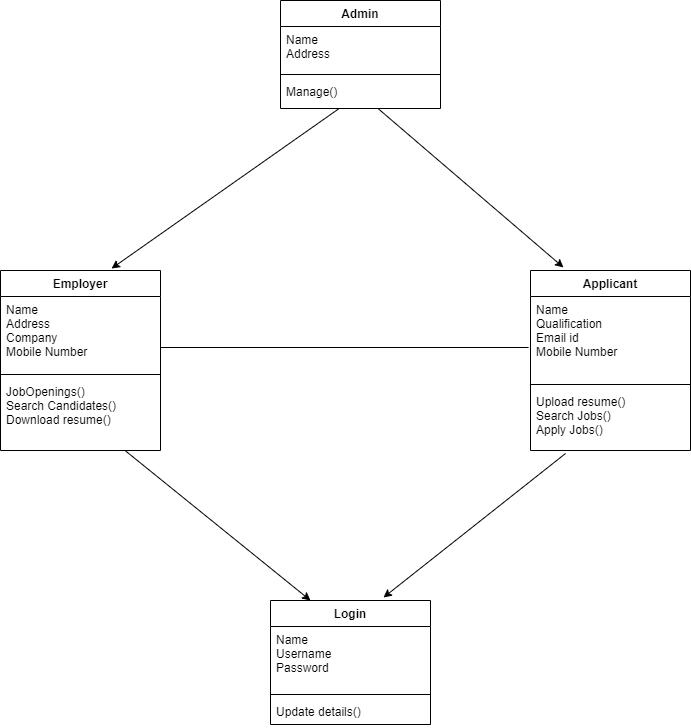

The diagram above was exported from draw.io. Its source (the exported page's mxGraphModel, read from the mxfile embedded in the PNG):
<mxGraphModel dx="868" dy="393" grid="1" gridSize="10" guides="1" tooltips="1" connect="1" arrows="1" fold="1" page="1" pageScale="1" pageWidth="850" pageHeight="1100" math="0" shadow="0">
  <root>
    <mxCell id="0" />
    <mxCell id="1" parent="0" />
    <mxCell id="7LpXLHyFcyRuZma5e5UK-1" value="Admin" style="swimlane;fontStyle=1;align=center;verticalAlign=top;childLayout=stackLayout;horizontal=1;startSize=26;horizontalStack=0;resizeParent=1;resizeParentMax=0;resizeLast=0;collapsible=1;marginBottom=0;" vertex="1" parent="1">
      <mxGeometry x="330" y="60" width="160" height="108" as="geometry" />
    </mxCell>
    <mxCell id="7LpXLHyFcyRuZma5e5UK-2" value="Name&#10;Address" style="text;strokeColor=none;fillColor=none;align=left;verticalAlign=top;spacingLeft=4;spacingRight=4;overflow=hidden;rotatable=0;points=[[0,0.5],[1,0.5]];portConstraint=eastwest;" vertex="1" parent="7LpXLHyFcyRuZma5e5UK-1">
      <mxGeometry y="26" width="160" height="44" as="geometry" />
    </mxCell>
    <mxCell id="7LpXLHyFcyRuZma5e5UK-3" value="" style="line;strokeWidth=1;fillColor=none;align=left;verticalAlign=middle;spacingTop=-1;spacingLeft=3;spacingRight=3;rotatable=0;labelPosition=right;points=[];portConstraint=eastwest;" vertex="1" parent="7LpXLHyFcyRuZma5e5UK-1">
      <mxGeometry y="70" width="160" height="8" as="geometry" />
    </mxCell>
    <mxCell id="7LpXLHyFcyRuZma5e5UK-4" value="Manage()" style="text;strokeColor=none;fillColor=none;align=left;verticalAlign=top;spacingLeft=4;spacingRight=4;overflow=hidden;rotatable=0;points=[[0,0.5],[1,0.5]];portConstraint=eastwest;" vertex="1" parent="7LpXLHyFcyRuZma5e5UK-1">
      <mxGeometry y="78" width="160" height="30" as="geometry" />
    </mxCell>
    <mxCell id="7LpXLHyFcyRuZma5e5UK-9" value="Applicant" style="swimlane;fontStyle=1;align=center;verticalAlign=top;childLayout=stackLayout;horizontal=1;startSize=26;horizontalStack=0;resizeParent=1;resizeParentMax=0;resizeLast=0;collapsible=1;marginBottom=0;" vertex="1" parent="1">
      <mxGeometry x="580" y="330" width="160" height="180" as="geometry" />
    </mxCell>
    <mxCell id="7LpXLHyFcyRuZma5e5UK-10" value="Name&#10;Qualification&#10;Email id&#10;Mobile Number" style="text;strokeColor=none;fillColor=none;align=left;verticalAlign=top;spacingLeft=4;spacingRight=4;overflow=hidden;rotatable=0;points=[[0,0.5],[1,0.5]];portConstraint=eastwest;" vertex="1" parent="7LpXLHyFcyRuZma5e5UK-9">
      <mxGeometry y="26" width="160" height="84" as="geometry" />
    </mxCell>
    <mxCell id="7LpXLHyFcyRuZma5e5UK-11" value="" style="line;strokeWidth=1;fillColor=none;align=left;verticalAlign=middle;spacingTop=-1;spacingLeft=3;spacingRight=3;rotatable=0;labelPosition=right;points=[];portConstraint=eastwest;" vertex="1" parent="7LpXLHyFcyRuZma5e5UK-9">
      <mxGeometry y="110" width="160" height="8" as="geometry" />
    </mxCell>
    <mxCell id="7LpXLHyFcyRuZma5e5UK-12" value="Upload resume()&#10;Search Jobs()&#10;Apply Jobs()" style="text;strokeColor=none;fillColor=none;align=left;verticalAlign=top;spacingLeft=4;spacingRight=4;overflow=hidden;rotatable=0;points=[[0,0.5],[1,0.5]];portConstraint=eastwest;" vertex="1" parent="7LpXLHyFcyRuZma5e5UK-9">
      <mxGeometry y="118" width="160" height="62" as="geometry" />
    </mxCell>
    <mxCell id="7LpXLHyFcyRuZma5e5UK-13" value="Employer" style="swimlane;fontStyle=1;align=center;verticalAlign=top;childLayout=stackLayout;horizontal=1;startSize=26;horizontalStack=0;resizeParent=1;resizeParentMax=0;resizeLast=0;collapsible=1;marginBottom=0;" vertex="1" parent="1">
      <mxGeometry x="50" y="330" width="160" height="180" as="geometry" />
    </mxCell>
    <mxCell id="7LpXLHyFcyRuZma5e5UK-14" value="Name&#10;Address&#10;Company&#10;Mobile Number" style="text;strokeColor=none;fillColor=none;align=left;verticalAlign=top;spacingLeft=4;spacingRight=4;overflow=hidden;rotatable=0;points=[[0,0.5],[1,0.5]];portConstraint=eastwest;" vertex="1" parent="7LpXLHyFcyRuZma5e5UK-13">
      <mxGeometry y="26" width="160" height="74" as="geometry" />
    </mxCell>
    <mxCell id="7LpXLHyFcyRuZma5e5UK-15" value="" style="line;strokeWidth=1;fillColor=none;align=left;verticalAlign=middle;spacingTop=-1;spacingLeft=3;spacingRight=3;rotatable=0;labelPosition=right;points=[];portConstraint=eastwest;" vertex="1" parent="7LpXLHyFcyRuZma5e5UK-13">
      <mxGeometry y="100" width="160" height="8" as="geometry" />
    </mxCell>
    <mxCell id="7LpXLHyFcyRuZma5e5UK-16" value="JobOpenings()&#10;Search Candidates()&#10;Download resume()" style="text;strokeColor=none;fillColor=none;align=left;verticalAlign=top;spacingLeft=4;spacingRight=4;overflow=hidden;rotatable=0;points=[[0,0.5],[1,0.5]];portConstraint=eastwest;" vertex="1" parent="7LpXLHyFcyRuZma5e5UK-13">
      <mxGeometry y="108" width="160" height="72" as="geometry" />
    </mxCell>
    <mxCell id="7LpXLHyFcyRuZma5e5UK-17" value="Login" style="swimlane;fontStyle=1;align=center;verticalAlign=top;childLayout=stackLayout;horizontal=1;startSize=26;horizontalStack=0;resizeParent=1;resizeParentMax=0;resizeLast=0;collapsible=1;marginBottom=0;" vertex="1" parent="1">
      <mxGeometry x="320" y="660" width="160" height="124" as="geometry" />
    </mxCell>
    <mxCell id="7LpXLHyFcyRuZma5e5UK-18" value="Name&#10;Username&#10;Password" style="text;strokeColor=none;fillColor=none;align=left;verticalAlign=top;spacingLeft=4;spacingRight=4;overflow=hidden;rotatable=0;points=[[0,0.5],[1,0.5]];portConstraint=eastwest;" vertex="1" parent="7LpXLHyFcyRuZma5e5UK-17">
      <mxGeometry y="26" width="160" height="64" as="geometry" />
    </mxCell>
    <mxCell id="7LpXLHyFcyRuZma5e5UK-19" value="" style="line;strokeWidth=1;fillColor=none;align=left;verticalAlign=middle;spacingTop=-1;spacingLeft=3;spacingRight=3;rotatable=0;labelPosition=right;points=[];portConstraint=eastwest;" vertex="1" parent="7LpXLHyFcyRuZma5e5UK-17">
      <mxGeometry y="90" width="160" height="8" as="geometry" />
    </mxCell>
    <mxCell id="7LpXLHyFcyRuZma5e5UK-20" value="Update details()" style="text;strokeColor=none;fillColor=none;align=left;verticalAlign=top;spacingLeft=4;spacingRight=4;overflow=hidden;rotatable=0;points=[[0,0.5],[1,0.5]];portConstraint=eastwest;" vertex="1" parent="7LpXLHyFcyRuZma5e5UK-17">
      <mxGeometry y="98" width="160" height="26" as="geometry" />
    </mxCell>
    <mxCell id="7LpXLHyFcyRuZma5e5UK-22" value="" style="endArrow=classic;html=1;rounded=0;entryX=0.694;entryY=-0.011;entryDx=0;entryDy=0;entryPerimeter=0;" edge="1" parent="1" source="7LpXLHyFcyRuZma5e5UK-4" target="7LpXLHyFcyRuZma5e5UK-13">
      <mxGeometry width="50" height="50" relative="1" as="geometry">
        <mxPoint x="400" y="250" as="sourcePoint" />
        <mxPoint x="450" y="200" as="targetPoint" />
      </mxGeometry>
    </mxCell>
    <mxCell id="7LpXLHyFcyRuZma5e5UK-23" value="" style="endArrow=classic;html=1;rounded=0;entryX=0.206;entryY=-0.017;entryDx=0;entryDy=0;entryPerimeter=0;" edge="1" parent="1" source="7LpXLHyFcyRuZma5e5UK-4" target="7LpXLHyFcyRuZma5e5UK-9">
      <mxGeometry width="50" height="50" relative="1" as="geometry">
        <mxPoint x="360" y="200" as="sourcePoint" />
        <mxPoint x="450" y="300" as="targetPoint" />
      </mxGeometry>
    </mxCell>
    <mxCell id="7LpXLHyFcyRuZma5e5UK-24" value="" style="endArrow=classic;html=1;rounded=0;entryX=0.25;entryY=0;entryDx=0;entryDy=0;" edge="1" parent="1" source="7LpXLHyFcyRuZma5e5UK-16" target="7LpXLHyFcyRuZma5e5UK-17">
      <mxGeometry width="50" height="50" relative="1" as="geometry">
        <mxPoint x="400" y="650" as="sourcePoint" />
        <mxPoint x="450" y="600" as="targetPoint" />
      </mxGeometry>
    </mxCell>
    <mxCell id="7LpXLHyFcyRuZma5e5UK-25" value="" style="endArrow=classic;html=1;rounded=0;entryX=0.706;entryY=-0.024;entryDx=0;entryDy=0;entryPerimeter=0;exitX=0.219;exitY=1.048;exitDx=0;exitDy=0;exitPerimeter=0;" edge="1" parent="1" source="7LpXLHyFcyRuZma5e5UK-12" target="7LpXLHyFcyRuZma5e5UK-17">
      <mxGeometry width="50" height="50" relative="1" as="geometry">
        <mxPoint x="430" y="540" as="sourcePoint" />
        <mxPoint x="450" y="600" as="targetPoint" />
      </mxGeometry>
    </mxCell>
    <mxCell id="7LpXLHyFcyRuZma5e5UK-26" value="" style="endArrow=none;html=1;rounded=0;entryX=-0.012;entryY=0.607;entryDx=0;entryDy=0;entryPerimeter=0;" edge="1" parent="1" target="7LpXLHyFcyRuZma5e5UK-10">
      <mxGeometry width="50" height="50" relative="1" as="geometry">
        <mxPoint x="210" y="407" as="sourcePoint" />
        <mxPoint x="450" y="500" as="targetPoint" />
      </mxGeometry>
    </mxCell>
  </root>
</mxGraphModel>